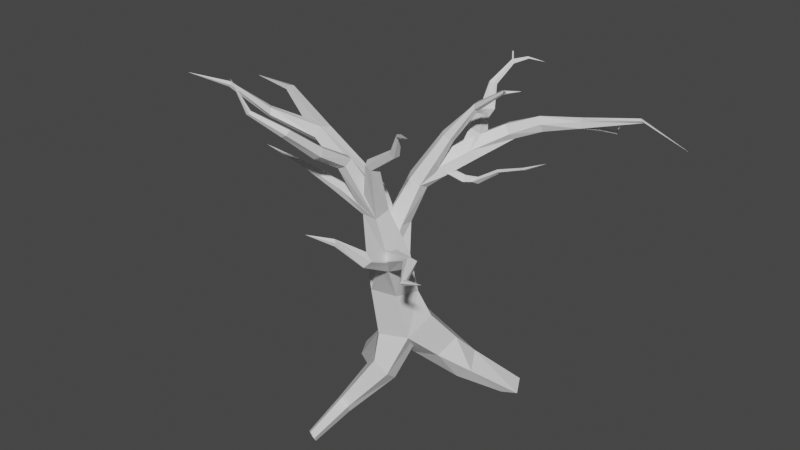 # Source: MainTree.blend  (saved by Blender 2.82.7; exported with 4.5.12 LTS)
import bpy
from mathutils import Matrix  # noqa: F401  (used for matrix-valued properties, if any)

bpy.ops.wm.read_factory_settings(use_empty=True)
scene = bpy.context.scene
scene.name = 'Scene'

# ---- collections
col_collection = bpy.data.collections.new('Collection'); scene.collection.children.link(col_collection)

# ---- materials (node trees are filled in below, after node groups)
mat_material = bpy.data.materials.new('Material')
mat_material.alpha_threshold = 0.0
mat_material.use_transparent_shadow = False
mat_material.line_color = (0.0, 0.0, 0.0, 1.0)

# ---- material node trees
mat_material.use_nodes = True; mat_material.node_tree.nodes.clear()
_N = mat_material.node_tree.nodes; _L = mat_material.node_tree.links
n0 = _N.new('ShaderNodeOutputMaterial'); n0.name = 'Material Output'; n0.location = (300, 300)
n1 = _N.new('ShaderNodeBsdfPrincipled'); n1.name = 'Principled BSDF'; n1.location = (10, 300)
n1.distribution = 'GGX'
n1.subsurface_method = 'BURLEY'
n1.inputs[2].default_value = 0.4
n1.inputs[3].default_value = 1.45
n1.inputs[27].default_value = (0.0, 0.0, 0.0, 1.0)
n1.inputs[28].default_value = 1.0
_L.new(n1.outputs[0], n0.inputs[0])
n0.is_active_output = True

# ---- world
world_world = bpy.data.worlds.new('World'); scene.world = world_world
world_world.use_nodes = True; world_world.node_tree.nodes.clear()
_N = world_world.node_tree.nodes; _L = world_world.node_tree.links
n0 = _N.new('ShaderNodeOutputWorld'); n0.name = 'World Output'; n0.location = (300, 300)
n1 = _N.new('ShaderNodeBackground'); n1.name = 'Background'; n1.location = (10, 300)
n1.inputs[0].default_value = (0.05088, 0.05088, 0.05088, 1.0)
_L.new(n1.outputs[0], n0.inputs[0])
n0.is_active_output = True
world_world.color = (0.05088, 0.05088, 0.05088)
world_world.use_sun_shadow = False
world_world.sun_shadow_jitter_overblur = 0.0

# ---- meshes
me_cube = bpy.data.meshes.new('Cube')
me_cube.from_pydata([(12.02, 93.94, 119.4), (-5.208, 93.09, 121.1), (-1.436, 86.9, 123.7), (-1.142, 87.05, 123.7), (54.42, 74.61, 102.4), (53.08, 74.64, 101.7), (-1.329, 87.09, 123.1), (-1.693, 86.95, 123.1), (-1.758, 86.83, 123.5), (5.637, 89.48, 121.3), (5.926, 89.54, 120.9), (5.206, 90.31, 120.9), (28.16, 20.9, -7.496), (22.83, 30.74, -3.081), (16.72, 30.45, -6.162), (14.07, 23.58, -11.75), (20.81, 19.73, -12.62), (17.82, 9.105, 2.929), (19.2, 20.74, 7.654), (7.765, 26.06, 8.331), (-0.9311, 13.36, 3.253), (5.527, 7.238, 0.6858), (1.385, 2.728, 66.53), (1.01, 9.771, 65.73), (-4.447, 9.902, 66.69), (-9.51, 5.03, 65.68), (-6.413, -1.356, 65.55), (3.302, 12.76, 82.65), (3.407, 17.73, 80.26), (-2.602, 20.11, 81.89), (-5.572, 17.13, 85.47), (-1.637, 12.12, 85.04), (5.928, 22.43, 88.66), (8.233, 23.83, 84.83), (2.12, 30.27, 86.7), (0.1375, 28.59, 91.56), (2.491, 23.74, 92.78), (14.6, 32.99, 95.29), (17.25, 34.85, 91.91), (10.35, 40.58, 93.29), (7.913, 38.38, 97.73), (10.54, 33.69, 98.97), (25.57, 46.48, 101.8), (26.28, 50.32, 98.91), (23.8, 54.06, 100.8), (21.56, 52.53, 104.8), (22.65, 47.84, 105.4), (43.74, 36.62, -21.3), (39.09, 45.48, -19.65), (33.55, 43.84, -19.49), (31.18, 36.43, -20.09), (36.81, 33.48, -21.81), (10.58, 28.43, 86.81), (9.824, 24.65, 85.84), (8.035, 27.6, 83.87), (15.18, 29.7, 85.3), (16.14, 26.28, 83.51), (14.79, 29.35, 81.36), (21.45, 30.27, 86.01), (20.16, 27.75, 84.14), (21.47, 30.49, 82.62), (28.67, 34.45, 90.16), (29.51, 32.83, 89.53), (29.97, 34.53, 88.73), (8.083, 26.71, 87.52), (5.616, 22.79, 86.9), (4.573, 25.17, 85.43), (41.64, 34.44, 94.67), (42.24, 33.29, 94.23), (42.57, 34.5, 93.66), (4.95, 90.25, 121.5), (5.216, 89.74, 121.7), (49.56, 39.78, 96.9), (56.68, 87.85, 100.6), (0.7607, 83.26, 121.1), (58.77, 82.16, 100.2), (57.62, 82.28, 99.82), (58.07, 82.28, 100.4), (58.03, 82.16, 99.21), (58.74, 82.09, 99.42), (53.0, 75.93, 103.7), (52.21, 75.45, 102.6), (54.36, 75.41, 103.6), (31.06, 66.18, 100.4), (32.76, 62.23, 100.0), (32.41, 60.26, 103.8), (15.24, 39.01, 102.0), (18.59, 40.56, 99.16), (10.67, 42.32, 95.1), (7.05, 40.98, 99.04), (9.871, 38.93, 103.3), (7.269, 51.29, 105.4), (10.07, 52.53, 103.6), (5.383, 50.86, 98.92), (2.088, 49.94, 101.3), (3.253, 50.21, 105.3), (2.856, 62.02, 103.5), (5.217, 64.43, 103.2), (0.5525, 65.78, 98.81), (-2.262, 63.1, 99.74), (-0.8386, 60.78, 102.7), (-1.56, 72.49, 111.9), (-0.5922, 73.76, 111.3), (-3.698, 74.73, 111.0), (-4.686, 73.27, 111.9), (-3.365, 71.88, 112.5), (29.66, 66.66, 104.4), (30.5, 63.0, 106.6), (46.89, 71.56, 102.2), (47.76, 68.75, 103.3), (47.81, 68.96, 106.5), (46.39, 73.5, 104.6), (46.96, 71.89, 107.3), (72.9, 78.34, 110.1), (73.67, 77.0, 110.0), (73.04, 76.03, 111.0), (71.79, 78.19, 111.2), (71.88, 76.76, 111.7), (0.246, 84.25, 120.5), (0.7422, 84.37, 119.4), (2.133, 82.86, 119.4), (93.25, 82.2, 100.2), (1.575, 82.76, 120.3), (10.84, 23.41, 102.5), (10.72, 26.63, 101.2), (6.91, 27.86, 102.5), (5.198, 25.75, 104.6), (7.805, 22.75, 104.1), (18.8, 29.37, 119.2), (19.25, 31.88, 120.0), (19.68, 32.64, 117.9), (20.02, 30.68, 115.9), (19.42, 28.76, 117.0), (34.39, 27.54, 128.2), (34.59, 28.2, 127.8), (34.48, 28.87, 128.5), (34.33, 28.61, 129.3), (34.18, 27.75, 129.0), (27.48, 35.9, 123.8), (27.71, 36.66, 123.3), (27.58, 37.44, 124.1), (27.41, 37.14, 125.0), (27.23, 36.14, 124.7), (34.07, 41.81, 124.9), (38.43, 24.09, 130.5), (-2.217, -9.981, 73.39), (-0.2201, -3.954, 76.42), (-6.005, -0.6261, 78.67), (-11.56, -6.084, 76.79), (-9.235, -10.38, 73.75), (-11.4, -18.43, 98.16), (-11.33, -14.83, 100.7), (-15.26, -12.81, 100.4), (-17.66, -16.08, 97.4), (-15.38, -18.63, 96.21), (-16.98, -46.21, 119.4), (-16.93, -43.94, 121.0), (-19.41, -42.66, 120.8), (-20.93, -44.73, 118.9), (-19.49, -46.34, 118.1), (-34.66, -57.26, 142.0), (-2.872, -8.198, 14.63), (-34.57, -19.24, 92.84), (-35.26, -18.23, 93.94), (-36.39, -17.33, 93.16), (-36.3, -18.1, 91.46), (-35.28, -18.97, 91.38), (1.995, -17.5, 99.79), (3.606, -14.35, 100.8), (1.147, -12.41, 102.8), (-2.043, -15.14, 102.9), (-1.46, -17.5, 101.1), (21.22, -23.18, 120.9), (21.84, -21.96, 121.3), (20.89, -21.2, 122.1), (19.65, -22.26, 122.1), (19.88, -23.18, 121.4), (34.8, -34.04, 128.0), (-10.13, 1.402, 18.69), (-0.1183, 14.97, 24.04), (-58.38, -18.01, 95.44), (5.295, 3.79, 53.96), (-12.24, -31.89, 106.7), (-12.91, -29.84, 109.9), (-18.08, -31.64, 106.8), (-15.63, -32.61, 105.1), (-16.71, -29.3, 110.2), (-29.47, -52.51, 128.5), (-30.7, -51.88, 128.4), (-30.74, -53.71, 127.1), (-29.49, -53.65, 127.7), (-31.46, -52.91, 127.5), (-18.18, -14.75, 84.38), (-21.99, -15.07, 83.19), (-23.99, -12.2, 83.49), (-21.57, -8.68, 84.64), (-17.92, -10.8, 85.28), (14.06, -20.24, 111.5), (16.24, -20.02, 110.2), (15.69, -16.52, 112.3), (13.73, -18.62, 112.8), (17.25, -17.72, 110.7), (1.816, 6.506, -1.881), (3.446, 19.28, 0.9764), (-8.073, 23.98, 5.365), (-16.2, 11.36, 5.342), (-10.71, 3.309, 0.7405), (-25.99, 9.617, -20.75), (-26.56, 16.2, -21.32), (-28.97, 18.54, -15.6), (-38.99, 23.7, -20.23), (-37.48, 18.16, -24.27), (-14.37, 3.199, 79.04), (-15.01, 11.09, 78.2), (-19.17, 12.53, 71.56), (-21.22, 4.049, 69.13), (-18.13, -0.2379, 72.92), (-49.47, 6.683, 98.45), (-47.8, 11.82, 97.35), (-48.27, 12.64, 91.92), (-50.85, 7.185, 90.21), (-50.96, 4.324, 93.69), (-84.7, 22.54, 105.5), (-83.67, 24.72, 105.0), (-84.12, 25.24, 102.6), (-85.72, 23.05, 102.0), (-85.78, 21.71, 103.5), (3.271, -7.799, 52.79), (-118.4, 34.18, 99.96), (-5.065, 9.373, 53.03), (12.25, -5.9, 17.39), (-68.72, -4.807, 106.1), (-70.83, -2.406, 105.8), (-71.58, -2.096, 102.7), (-69.68, -4.893, 101.3), (-68.16, -5.98, 103.1), (-77.46, -19.85, 120.7), (-79.0, -19.5, 120.5), (-79.38, -19.86, 119.0), (-77.81, -20.58, 118.4), (-76.89, -20.43, 119.3), (-87.64, -34.55, 126.6), (-13.37, -1.135, 52.15), (13.96, 8.416, 23.21), (7.294, -7.759, 37.82), (-11.18, -1.176, 36.8), (-2.471, 10.38, 34.12), (9.135, 4.872, 35.66), (-0.8961, -13.75, 3.853), (-5.264, -8.429, 2.823), (-2.322, -2.987, -4.643), (6.12, -13.25, -0.9567), (5.239, -6.594, -6.208), (-15.27, -20.76, -19.5), (-18.35, -18.62, -21.15), (-17.14, -17.18, -26.54), (-11.2, -20.9, -22.43), (-12.36, -18.69, -26.79), (-13.76, -43.32, -25.05), (-15.76, -41.93, -26.12), (-14.97, -41.0, -29.61), (-11.13, -43.41, -26.95), (-11.88, -41.98, -29.77), (-8.351, -9.341, 51.25), (-5.452, -10.03, 37.68), (2.118, -41.16, 75.52), (2.764, -41.17, 78.22), (4.318, -42.13, 77.23), (3.684, -42.1, 75.52), (1.783, -40.62, 77.24), (7.144, -31.46, 69.43), (10.74, -32.91, 64.25), (12.92, -30.59, 66.67), (10.05, -30.17, 70.17), (7.163, -33.44, 65.95), (9.541, -15.9, 54.59), (5.006, -15.7, 62.97), (9.312, -10.01, 62.85), (12.15, -10.88, 57.32), (5.123, -18.14, 58.46), (26.24, -24.28, 65.82), (26.79, -23.86, 71.19), (29.95, -21.9, 69.55), (29.34, -22.52, 66.09), (24.95, -24.76, 69.11), (34.86, -37.02, 66.56), (34.67, -37.53, 69.21), (35.61, -35.74, 69.03), (35.72, -35.62, 67.26), (34.24, -38.01, 67.91), (45.2, -38.14, 71.24), (-9.096, -45.88, 78.1)], [], [(102, 101, 122, 120), (120, 122, 9, 10), (101, 105, 74, 122), (122, 74, 71, 9), (105, 104, 118, 74), (5, 4, 79, 78), (76, 78, 73), (82, 80, 77, 75), (81, 5, 78, 76), (78, 79, 73), (109, 110, 82, 4), (108, 109, 4, 5), (110, 112, 80, 82), (111, 108, 5, 81), (118, 119, 11, 70), (74, 118, 70, 71), (103, 102, 120, 119), (119, 120, 10, 11), (104, 103, 119, 118), (16, 12, 17, 21), (14, 15, 20, 19), (12, 13, 18, 17), (15, 16, 21, 20), (13, 14, 19, 18), (20, 21, 161, 178), (18, 19, 179, 243), (21, 17, 230, 161), (19, 20, 178, 179), (17, 18, 243, 230), (263, 227, 22, 26), (229, 242, 25, 24), (227, 181, 23, 22), (242, 263, 26, 25), (181, 229, 24, 23), (25, 26, 31, 30), (23, 24, 29, 28), (26, 22, 27, 31), (24, 25, 30, 29), (22, 23, 28, 27), (31, 27, 32, 36), (29, 30, 35, 34), (27, 28, 33, 32), (30, 31, 36, 35), (28, 29, 34, 33), (35, 36, 41, 40), (33, 34, 39, 38), (36, 32, 37, 41), (34, 35, 40, 39), (32, 33, 38, 37), (41, 37, 42, 46), (39, 40, 45, 44), (37, 38, 43, 42), (40, 41, 46, 45), (38, 39, 44, 43), (12, 16, 51, 47), (15, 14, 49, 50), (13, 12, 47, 48), (16, 15, 50, 51), (14, 13, 48, 49), (52, 54, 57, 55), (54, 53, 56, 57), (53, 52, 55, 56), (55, 57, 60, 58), (57, 56, 59, 60), (56, 55, 58, 59), (58, 60, 63, 61), (60, 59, 62, 63), (59, 58, 61, 62), (54, 52, 64, 66), (53, 54, 66, 65), (52, 53, 65, 64), (61, 63, 69, 67), (63, 62, 68, 69), (62, 61, 67, 68), (67, 69, 72), (69, 68, 72), (68, 67, 72), (4, 82, 75, 79), (75, 77, 73), (77, 76, 73), (80, 81, 76, 77), (79, 75, 73), (112, 111, 81, 80), (37, 41, 90, 86), (40, 39, 88, 89), (38, 37, 86, 87), (41, 40, 89, 90), (39, 38, 87, 88), (86, 90, 95, 91), (89, 88, 93, 94), (87, 86, 91, 92), (90, 89, 94, 95), (88, 87, 92, 93), (95, 94, 99, 100), (93, 92, 97, 98), (91, 95, 100, 96), (94, 93, 98, 99), (92, 91, 96, 97), (96, 100, 105, 101), (99, 98, 103, 104), (97, 96, 101, 102), (100, 99, 104, 105), (98, 97, 102, 103), (42, 43, 84, 85), (45, 46, 107, 106), (43, 44, 83, 84), (46, 42, 85, 107), (44, 45, 106, 83), (85, 84, 109, 110), (106, 107, 112, 111), (84, 83, 108, 109), (107, 85, 110, 112), (83, 106, 111, 108), (111, 112, 117, 116), (110, 109, 114, 115), (112, 110, 115, 117), (109, 108, 113, 114), (108, 111, 116, 113), (117, 115, 121), (114, 113, 121), (113, 116, 121), (116, 117, 121), (115, 114, 121), (118, 74, 8, 7), (122, 120, 3, 2), (119, 118, 7, 6), (74, 122, 2, 8), (120, 119, 6, 3), (2, 3, 1), (6, 7, 1), (7, 8, 1), (3, 6, 1), (8, 2, 1), (11, 10, 0), (9, 71, 0), (71, 70, 0), (10, 9, 0), (70, 11, 0), (27, 31, 127, 123), (30, 29, 125, 126), (28, 27, 123, 124), (31, 30, 126, 127), (29, 28, 124, 125), (127, 126, 129, 128), (123, 127, 128, 132), (126, 125, 130, 129), (125, 124, 131, 130), (124, 123, 132, 131), (129, 130, 135, 136), (132, 128, 137, 133), (128, 129, 136, 137), (131, 132, 133, 134), (130, 131, 134, 135), (130, 129, 141, 140), (132, 131, 139, 138), (129, 128, 142, 141), (131, 130, 140, 139), (128, 132, 138, 142), (139, 140, 143), (141, 142, 143), (140, 141, 143), (138, 139, 143), (142, 138, 143), (135, 134, 144), (136, 135, 144), (137, 136, 144), (134, 133, 144), (133, 137, 144), (263, 242, 148, 149), (229, 181, 146, 147), (227, 263, 149, 145), (242, 229, 147, 148), (181, 227, 145, 146), (145, 149, 154, 150), (148, 147, 152, 153), (146, 145, 150, 151), (149, 148, 153, 154), (147, 146, 151, 152), (183, 182, 155, 156), (185, 184, 158, 159), (186, 183, 156, 157), (182, 185, 159, 155), (184, 186, 157, 158), (188, 187, 160), (190, 189, 160), (191, 188, 160), (187, 190, 160), (189, 191, 160), (193, 192, 162, 166), (195, 194, 165, 164), (192, 196, 163, 162), (194, 193, 166, 165), (196, 195, 164, 163), (145, 149, 171, 167), (148, 147, 169, 170), (146, 145, 167, 168), (149, 148, 170, 171), (147, 146, 168, 169), (198, 197, 176, 172), (200, 199, 174, 175), (201, 198, 172, 173), (197, 200, 175, 176), (199, 201, 173, 174), (176, 175, 177), (174, 173, 177), (172, 176, 177), (175, 174, 177), (173, 172, 177), (165, 166, 180), (163, 164, 180), (166, 162, 180), (164, 165, 180), (162, 163, 180), (153, 152, 186, 184), (150, 154, 185, 182), (152, 151, 183, 186), (154, 153, 184, 185), (151, 150, 182, 183), (159, 158, 191, 189), (156, 155, 190, 187), (158, 157, 188, 191), (155, 159, 189, 190), (157, 156, 187, 188), (146, 147, 195, 196), (148, 149, 193, 194), (145, 146, 196, 192), (147, 148, 194, 195), (149, 145, 192, 193), (169, 168, 201, 199), (171, 170, 200, 197), (168, 167, 198, 201), (170, 169, 199, 200), (167, 171, 197, 198), (178, 161, 206, 205), (243, 179, 204, 203), (161, 230, 202, 206), (179, 178, 205, 204), (230, 243, 203, 202), (203, 204, 209, 208), (206, 202, 207, 211), (204, 205, 210, 209), (202, 203, 208, 207), (205, 206, 211, 210), (263, 242, 215, 216), (229, 181, 213, 214), (216, 215, 220, 221), (227, 263, 216, 212), (242, 229, 214, 215), (181, 227, 212, 213), (214, 213, 218, 219), (212, 216, 221, 217), (215, 214, 219, 220), (213, 212, 217, 218), (217, 221, 226, 222), (220, 219, 224, 225), (218, 217, 222, 223), (221, 220, 225, 226), (219, 218, 223, 224), (226, 225, 228), (223, 222, 228), (222, 226, 228), (225, 224, 228), (224, 223, 228), (221, 217, 231, 235), (219, 220, 234, 233), (217, 218, 232, 231), (220, 221, 235, 234), (218, 219, 233, 232), (234, 235, 240, 239), (231, 232, 237, 236), (235, 231, 236, 240), (233, 234, 239, 238), (232, 233, 238, 237), (240, 236, 241), (238, 239, 241), (237, 238, 241), (239, 240, 241), (236, 237, 241), (246, 247, 181, 229), (264, 245, 242, 263), (245, 246, 229, 242), (244, 247, 181, 227), (230, 243, 247, 244), (178, 179, 246, 245), (161, 230, 244, 264), (161, 178, 245, 264), (179, 243, 247, 246), (230, 161, 248, 251), (243, 179, 250, 252), (178, 161, 248, 249), (243, 230, 251, 252), (179, 178, 249, 250), (249, 248, 253, 254), (250, 249, 254, 255), (252, 251, 256, 257), (252, 250, 255, 257), (251, 248, 253, 256), (257, 255, 260, 262), (256, 253, 258, 261), (254, 253, 258, 259), (255, 254, 259, 260), (257, 256, 261, 262), (266, 269, 291), (273, 270, 269, 266), (272, 273, 266, 267), (268, 267, 291), (271, 272, 267, 268), (271, 274, 265, 268), (268, 265, 291), (269, 265, 291), (267, 266, 291), (278, 277, 272, 271), (277, 276, 273, 272), (270, 274, 265, 269), (279, 275, 274, 270), (264, 244, 227, 263), (278, 275, 274, 271), (276, 279, 270, 273), (246, 247, 278, 277), (244, 247, 278, 275), (244, 264, 279, 275), (245, 246, 277, 276), (264, 245, 276, 279), (279, 276, 281, 284), (277, 278, 283, 282), (275, 278, 283, 280), (275, 279, 284, 280), (276, 277, 282, 281), (280, 283, 288, 285), (280, 284, 289, 285), (281, 282, 287, 286), (284, 281, 286, 289), (282, 283, 288, 287), (286, 287, 290), (289, 286, 290), (287, 288, 290), (285, 288, 290), (285, 289, 290)])
_uv = me_cube.uv_layers.new(name='UVMap')
_uv.uv.foreach_set('vector', [0.0, 0.0, 0.0, 0.0, 0.0, 0.0, 0.0, 0.0, 0.0, 0.0, 0.0, 0.0, 0.0, 0.0, 0.0, 0.0, 0.0, 0.0, 0.0, 0.0, 0.0, 0.0, 0.0, 0.0, 0.0, 0.0, 0.0, 0.0, 0.0, 0.0, 0.0, 0.0, 0.0, 0.0, 0.0, 0.0, 0.0, 0.0, 0.0, 0.0, 0.0, 0.0, 0.0, 0.0, 0.0, 0.0, 0.0, 0.0, 0.0, 0.0, 0.0, 0.0, 0.0, 0.0, 0.0, 0.0, 0.0, 0.0, 0.0, 0.0, 0.0, 0.0, 0.0, 0.0, 0.0, 0.0, 0.0, 0.0, 0.0, 0.0, 0.0, 0.0, 0.0, 0.0, 0.0, 0.0, 0.0, 0.0, 0.0, 0.0, 0.0, 0.0, 0.0, 0.0, 0.0, 0.0, 0.0, 0.0, 0.0, 0.0, 0.0, 0.0, 0.0, 0.0, 0.0, 0.0, 0.0, 0.0, 0.0, 0.0, 0.0, 0.0, 0.0, 0.0, 0.0, 0.0, 0.0, 0.0, 0.0, 0.0, 0.0, 0.0, 0.0, 0.0, 0.0, 0.0, 0.0, 0.0, 0.0, 0.0, 0.0, 0.0, 0.0, 0.0, 0.0, 0.0, 0.0, 0.0, 0.0, 0.0, 0.0, 0.0, 0.0, 0.0, 0.0, 0.0, 0.0, 0.0, 0.0, 0.0, 0.0, 0.0, 0.0, 0.0, 0.0, 0.0, 0.0, 0.0, 0.0, 0.0, 0.0, 0.0, 0.0, 0.0, 0.0, 0.0, 0.0, 0.0, 0.0, 0.0, 0.0, 0.0, 0.0, 0.0, 0.0, 0.0, 0.0, 0.0, 0.0, 0.0, 0.0, 0.0, 0.0, 0.0, 0.0, 0.0, 0.0, 0.0, 0.0, 0.0, 0.0, 0.0, 0.0, 0.0, 0.0, 0.0, 0.0, 0.0, 0.0, 0.0, 0.0, 0.0, 0.0, 0.0, 0.0, 0.0, 0.0, 0.0, 0.0, 0.0, 0.0, 0.0, 0.0, 0.0, 0.0, 0.0, 0.0, 0.0, 0.0, 0.0, 0.0, 0.0, 0.0, 0.0, 0.0, 0.0, 0.0, 0.0, 0.0, 0.0, 0.0, 0.0, 0.0, 0.0, 0.0, 0.0, 0.0, 0.0, 0.0, 0.0, 0.0, 0.0, 0.0, 0.0, 0.0, 0.0, 0.0, 0.0, 0.0, 0.0, 0.0, 0.0, 0.0, 0.0, 0.0, 0.0, 0.0, 0.0, 0.0, 0.0, 0.0, 0.0, 0.0, 0.0, 0.0, 0.0, 0.0, 0.0, 0.0, 0.0, 0.0, 0.0, 0.0, 0.0, 0.0, 0.0, 0.0, 0.0, 0.0, 0.0, 0.0, 0.0, 0.0, 0.0, 0.0, 0.0, 0.0, 0.0, 0.0, 0.0, 0.0, 0.0, 0.0, 0.0, 0.0, 0.0, 0.0, 0.0, 0.0, 0.0, 0.0, 0.0, 0.0, 0.0, 0.0, 0.0, 0.0, 0.0, 0.0, 0.0, 0.0, 0.0, 0.0, 0.0, 0.0, 0.0, 0.0, 0.0, 0.0, 0.0, 0.0, 0.0, 0.0, 0.0, 0.0, 0.0, 0.0, 0.0, 0.0, 0.0, 0.0, 0.0, 0.0, 0.0, 0.0, 0.0, 0.0, 0.0, 0.0, 0.0, 0.0, 0.0, 0.0, 0.0, 0.0, 0.0, 0.0, 0.0, 0.0, 0.0, 0.0, 0.0, 0.0, 0.0, 0.0, 0.0, 0.0, 0.0, 0.0, 0.0, 0.0, 0.0, 0.0, 0.0, 0.0, 0.0, 0.0, 0.0, 0.0, 0.0, 0.0, 0.0, 0.0, 0.0, 0.0, 0.0, 0.0, 0.0, 0.0, 0.0, 0.0, 0.0, 0.0, 0.0, 0.0, 0.0, 0.0, 0.0, 0.0, 0.0, 0.0, 0.0, 0.0, 0.0, 0.0, 0.0, 0.0, 0.0, 0.0, 0.0, 0.0, 0.0, 0.0, 0.0, 0.0, 0.0, 0.0, 0.0, 0.0, 0.0, 0.0, 0.0, 0.0, 0.0, 0.0, 0.0, 0.0, 0.0, 0.0, 0.0, 0.0, 0.0, 0.0, 0.0, 0.0, 0.0, 0.0, 0.0, 0.0, 0.0, 0.0, 0.0, 0.0, 0.0, 0.0, 0.0, 0.0, 0.0, 0.0, 0.0, 0.0, 0.0, 0.0, 0.0, 0.0, 0.0, 0.0, 0.0, 0.0, 0.0, 0.0, 0.0, 0.0, 0.0, 0.0, 0.0, 0.0, 0.0, 0.0, 0.0, 0.0, 0.0, 0.0, 0.0, 0.0, 0.0, 0.0, 0.0, 0.0, 0.0, 0.0, 0.0, 0.0, 0.0, 0.0, 0.0, 0.0, 0.0, 0.0, 0.0, 0.0, 0.0, 0.0, 0.0, 0.0, 0.0, 0.0, 0.0, 0.0, 0.0, 0.0, 0.0, 0.0, 0.0, 0.0, 0.0, 0.0, 0.0, 0.0, 0.0, 0.0, 0.0, 0.0, 0.0, 0.0, 0.0, 0.0, 0.0, 0.0, 0.0, 0.0, 0.0, 0.0, 0.0, 0.0, 0.0, 0.0, 0.0, 0.0, 0.0, 0.0, 0.0, 0.0, 0.0, 0.0, 0.0, 0.0, 0.0, 0.0, 0.0, 0.0, 0.0, 0.0, 0.0, 0.0, 0.0, 0.0, 0.0, 0.0, 0.0, 0.0, 0.0, 0.0, 0.0, 0.0, 0.0, 0.0, 0.0, 0.0, 0.0, 0.0, 0.0, 0.0, 0.0, 0.0, 0.0, 0.0, 0.0, 0.0, 0.0, 0.0, 0.0, 0.0, 0.0, 0.0, 0.0, 0.0, 0.0, 0.0, 0.0, 0.0, 0.0, 0.0, 0.0, 0.0, 0.0, 0.0, 0.0, 0.0, 0.0, 0.0, 0.0, 0.0, 0.0, 0.0, 0.0, 0.0, 0.0, 0.0, 0.0, 0.0, 0.0, 0.0, 0.0, 0.0, 0.0, 0.0, 0.0, 0.0, 0.0, 0.0, 0.0, 0.0, 0.0, 0.0, 0.0, 0.0, 0.0, 0.0, 0.0, 0.0, 0.0, 0.0, 0.0, 0.0, 0.0, 0.0, 0.0, 0.0, 0.0, 0.0, 0.0, 0.0, 0.0, 0.0, 0.0, 0.0, 0.0, 0.0, 0.0, 0.0, 0.0, 0.0, 0.0, 0.0, 0.0, 0.0, 0.0, 0.0, 0.0, 0.0, 0.0, 0.0, 0.0, 0.0, 0.0, 0.0, 0.0, 0.0, 0.0, 0.0, 0.0, 0.0, 0.0, 0.0, 0.0, 0.0, 0.0, 0.0, 0.0, 0.0, 0.0, 0.0, 0.0, 0.0, 0.0, 0.0, 0.0, 0.0, 0.0, 0.0, 0.0, 0.0, 0.0, 0.0, 0.0, 0.0, 0.0, 0.0, 0.0, 0.0, 0.0, 0.0, 0.0, 0.0, 0.0, 0.0, 0.0, 0.0, 0.0, 0.0, 0.0, 0.0, 0.0, 0.0, 0.0, 0.0, 0.0, 0.0, 0.0, 0.0, 0.0, 0.0, 0.0, 0.0, 0.0, 0.0, 0.0, 0.0, 0.0, 0.0, 0.0, 0.0, 0.0, 0.0, 0.0, 0.0, 0.0, 0.0, 0.0, 0.0, 0.0, 0.0, 0.0, 0.0, 0.0, 0.0, 0.0, 0.0, 0.0, 0.0, 0.0, 0.0, 0.0, 0.0, 0.0, 0.0, 0.0, 0.0, 0.0, 0.0, 0.0, 0.0, 0.0, 0.0, 0.0, 0.0, 0.0, 0.0, 0.0, 0.0, 0.0, 0.0, 0.0, 0.0, 0.0, 0.0, 0.0, 0.0, 0.0, 0.0, 0.0, 0.0, 0.0, 0.0, 0.0, 0.0, 0.0, 0.0, 0.0, 0.0, 0.0, 0.0, 0.0, 0.0, 0.0, 0.0, 0.0, 0.0, 0.0, 0.0, 0.0, 0.0, 0.0, 0.0, 0.0, 0.0, 0.0, 0.0, 0.0, 0.0, 0.0, 0.0, 0.0, 0.0, 0.0, 0.0, 0.0, 0.0, 0.0, 0.0, 0.0, 0.0, 0.0, 0.0, 0.0, 0.0, 0.0, 0.0, 0.0, 0.0, 0.0, 0.0, 0.0, 0.0, 0.0, 0.0, 0.0, 0.0, 0.0, 0.0, 0.0, 0.0, 0.0, 0.0, 0.0, 0.0, 0.0, 0.0, 0.0, 0.0, 0.0, 0.0, 0.0, 0.0, 0.0, 0.0, 0.0, 0.0, 0.0, 0.0, 0.0, 0.0, 0.0, 0.0, 0.0, 0.0, 0.0, 0.0, 0.0, 0.0, 0.0, 0.0, 0.0, 0.0, 0.0, 0.0, 0.0, 0.0, 0.0, 0.0, 0.0, 0.0, 0.0, 0.0, 0.0, 0.0, 0.0, 0.0, 0.0, 0.0, 0.0, 0.0, 0.0, 0.0, 0.0, 0.0, 0.0, 0.0, 0.0, 0.0, 0.0, 0.0, 0.0, 0.0, 0.0, 0.0, 0.0, 0.0, 0.0, 0.0, 0.0, 0.0, 0.0, 0.0, 0.0, 0.0, 0.0, 0.0, 0.0, 0.0, 0.0, 0.0, 0.0, 0.0, 0.0, 0.0, 0.0, 0.0, 0.0, 0.0, 0.0, 0.0, 0.0, 0.0, 0.0, 0.0, 0.0, 0.0, 0.0, 0.0, 0.0, 0.0, 0.0, 0.0, 0.0, 0.0, 0.0, 0.0, 0.0, 0.0, 0.0, 0.0, 0.0, 0.0, 0.0, 0.0, 0.0, 0.0, 0.0, 0.0, 0.0, 0.0, 0.0, 0.0, 0.0, 0.0, 0.0, 0.0, 0.0, 0.0, 0.0, 0.0, 0.0, 0.0, 0.0, 0.0, 0.0, 0.0, 0.0, 0.0, 0.0, 0.0, 0.0, 0.0, 0.0, 0.0, 0.0, 0.0, 0.0, 0.0, 0.0, 0.0, 0.0, 0.0, 0.0, 0.0, 0.0, 0.0, 0.0, 0.0, 0.0, 0.0, 0.0, 0.0, 0.0, 0.0, 0.0, 0.0, 0.0, 0.0, 0.0, 0.0, 0.0, 0.0, 0.0, 0.0, 0.0, 0.0, 0.0, 0.0, 0.0, 0.0, 0.0, 0.0, 0.0, 0.0, 0.0, 0.0, 0.0, 0.0, 0.0, 0.0, 0.0, 0.0, 0.0, 0.0, 0.0, 0.0, 0.0, 0.0, 0.0, 0.0, 0.0, 0.0, 0.0, 0.0, 0.0, 0.0, 0.0, 0.0, 0.0, 0.0, 0.0, 0.0, 0.0, 0.0, 0.0, 0.0, 0.0, 0.0, 0.0, 0.0, 0.0, 0.0, 0.0, 0.0, 0.0, 0.0, 0.0, 0.0, 0.0, 0.0, 0.0, 0.0, 0.0, 0.0, 0.0, 0.0, 0.0, 0.0, 0.0, 0.0, 0.0, 0.0, 0.0, 0.0, 0.0, 0.0, 0.0, 0.0, 0.0, 0.0, 0.0, 0.0, 0.0, 0.0, 0.0, 0.0, 0.0, 0.0, 0.0, 0.0, 0.0, 0.0, 0.0, 0.0, 0.0, 0.0, 0.0, 0.0, 0.0, 0.0, 0.0, 0.0, 0.0, 0.0, 0.0, 0.0, 0.0, 0.0, 0.0, 0.0, 0.0, 0.0, 0.0, 0.0, 0.0, 0.0, 0.0, 0.0, 0.0, 0.0, 0.0, 0.0, 0.0, 0.0, 0.0, 0.0, 0.0, 0.0, 0.0, 0.0, 0.0, 0.0, 0.0, 0.0, 0.0, 0.0, 0.0, 0.0, 0.0, 0.0, 0.0, 0.0, 0.0, 0.0, 0.0, 0.0, 0.0, 0.0, 0.0, 0.0, 0.0, 0.0, 0.0, 0.0, 0.0, 0.0, 0.0, 0.0, 0.0, 0.0, 0.0, 0.0, 0.0, 0.0, 0.0, 0.0, 0.0, 0.0, 0.0, 0.0, 0.0, 0.0, 0.0, 0.0, 0.0, 0.0, 0.0, 0.0, 0.0, 0.0, 0.0, 0.0, 0.0, 0.0, 0.0, 0.0, 0.0, 0.0, 0.0, 0.0, 0.0, 0.0, 0.0, 0.0, 0.0, 0.0, 0.0, 0.0, 0.0, 0.0, 0.0, 0.0, 0.0, 0.0, 0.0, 0.0, 0.0, 0.0, 0.0, 0.0, 0.0, 0.0, 0.0, 0.0, 0.0, 0.0, 0.0, 0.0, 0.0, 0.0, 0.0, 0.0, 0.0, 0.0, 0.0, 0.0, 0.0, 0.0, 0.0, 0.0, 0.0, 0.0, 0.0, 0.0, 0.0, 0.0, 0.0, 0.0, 0.0, 0.0, 0.0, 0.0, 0.0, 0.0, 0.0, 0.0, 0.0, 0.0, 0.0, 0.0, 0.0, 0.0, 0.0, 0.0, 0.0, 0.0, 0.0, 0.0, 0.0, 0.0, 0.0, 0.0, 0.0, 0.0, 0.0, 0.0, 0.0, 0.0, 0.0, 0.0, 0.0, 0.0, 0.0, 0.0, 0.0, 0.0, 0.0, 0.0, 0.0, 0.0, 0.0, 0.0, 0.0, 0.0, 0.0, 0.0, 0.0, 0.0, 0.0, 0.0, 0.0, 0.0, 0.0, 0.0, 0.0, 0.0, 0.0, 0.0, 0.0, 0.0, 0.0, 0.0, 0.0, 0.0, 0.0, 0.0, 0.0, 0.0, 0.0, 0.0, 0.0, 0.0, 0.0, 0.0, 0.0, 0.0, 0.0, 0.0, 0.0, 0.0, 0.0, 0.0, 0.0, 0.0, 0.0, 0.0, 0.0, 0.0, 0.0, 0.0, 0.0, 0.0, 0.0, 0.0, 0.0, 0.0, 0.0, 0.0, 0.0, 0.0, 0.0, 0.0, 0.0, 0.0, 0.0, 0.0, 0.0, 0.0, 0.0, 0.0, 0.0, 0.0, 0.0, 0.0, 0.0, 0.0, 0.0, 0.0, 0.0, 0.0, 0.0, 0.0, 0.0, 0.0, 0.0, 0.0, 0.0, 0.0, 0.0, 0.0, 0.0, 0.0, 0.0, 0.0, 0.0, 0.0, 0.0, 0.0, 0.0, 0.0, 0.0, 0.0, 0.0, 0.0, 0.0, 0.0, 0.0, 0.0, 0.0, 0.0, 0.0, 0.0, 0.0, 0.0, 0.0, 0.0, 0.0, 0.0, 0.0, 0.0, 0.0, 0.0, 0.0, 0.0, 0.0, 0.0, 0.0, 0.0, 0.0, 0.0, 0.0, 0.0, 0.0, 0.0, 0.0, 0.0, 0.0, 0.0, 0.0, 0.0, 0.0, 0.0, 0.0, 0.0, 0.0, 0.0, 0.0, 0.0, 0.0, 0.0, 0.0, 0.0, 0.0, 0.0, 0.0, 0.0, 0.0, 0.0, 0.0, 0.0, 0.0, 0.0, 0.0, 0.0, 0.0, 0.0, 0.0, 0.0, 0.0, 0.0, 0.0, 0.0, 0.0, 0.0, 0.0, 0.0, 0.0, 0.0, 0.0, 0.0, 0.0, 0.0, 0.0, 0.0, 0.0, 0.0, 0.0, 0.0, 0.0, 0.0, 0.0, 0.0, 0.0, 0.0, 0.0, 0.0, 0.0, 0.0, 0.0, 0.0, 0.0, 0.0, 0.0, 0.0, 0.0, 0.0, 0.0, 0.0, 0.0, 0.0, 0.0, 0.0, 0.0, 0.0, 0.0, 0.0, 0.0, 0.0, 0.0, 0.0, 0.0, 0.0, 0.0, 0.0, 0.0, 0.0, 0.0, 0.0, 0.0, 0.0, 0.0, 0.0, 0.0, 0.0, 0.0, 0.0, 0.0, 0.0, 0.0, 0.0, 0.0, 0.0, 0.0, 0.0, 0.0, 0.0, 0.0, 0.0, 0.0, 0.0, 0.0, 0.0, 0.0, 0.0, 0.0, 0.0, 0.0, 0.0, 0.0, 0.0, 0.0, 0.0, 0.0, 0.0, 0.0, 0.0, 0.0, 0.0, 0.0, 0.0, 0.0, 0.0, 0.0, 0.0, 0.0, 0.0, 0.0, 0.0, 0.0, 0.0, 0.0, 0.0, 0.0, 0.0, 0.0, 0.0, 0.0, 0.0, 0.0, 0.0, 0.0, 0.0, 0.0, 0.0, 0.0, 0.0, 0.0, 0.0, 0.0, 0.0, 0.0, 0.0, 0.0, 0.0, 0.0, 0.0, 0.0, 0.0, 0.0, 0.0, 0.0, 0.0, 0.0, 0.0, 0.0, 0.0, 0.0, 0.0, 0.0, 0.0, 0.0, 0.0, 0.0, 0.0, 0.0, 0.0, 0.0, 0.0, 0.0, 0.0, 0.0, 0.0, 0.0, 0.0, 0.0, 0.0, 0.0, 0.0, 0.0, 0.0, 0.0, 0.0, 0.0, 0.0, 0.0, 0.0, 0.0, 0.0, 0.0, 0.0, 0.0, 0.0, 0.0, 0.0, 0.0, 0.0, 0.0, 0.0, 0.0, 0.0, 0.0, 0.0, 0.0, 0.0, 0.0, 0.0, 0.0, 0.0, 0.0, 0.0, 0.0, 0.0, 0.0, 0.0, 0.0, 0.0, 0.0, 0.0, 0.0, 0.0, 0.0, 0.0, 0.0, 0.0, 0.0, 0.0, 0.0, 0.0, 0.0, 0.0, 0.0, 0.0, 0.0, 0.0, 0.0, 0.0, 0.0, 0.0, 0.0, 0.0, 0.0, 0.0, 0.0, 0.0, 0.0, 0.0, 0.0, 0.0, 0.0, 0.0, 0.0, 0.0, 0.0, 0.0, 0.0, 0.0, 0.0, 0.0, 0.0, 0.0, 0.0, 0.0, 0.0, 0.0, 0.0, 0.0, 0.0, 0.0, 0.0, 0.0, 0.0, 0.0, 0.0, 0.0, 0.0, 0.0, 0.0, 0.0, 0.0, 0.0, 0.0, 0.0, 0.0, 0.0, 0.0, 0.0, 0.0, 0.0, 0.0, 0.0, 0.0, 0.0, 0.0, 0.0, 0.0, 0.0, 0.0, 0.0, 0.0, 0.0, 0.0, 0.0, 0.0, 0.0, 0.0, 0.0, 0.0, 0.0, 0.0, 0.0, 0.0, 0.0, 0.0, 0.0, 0.0, 0.0, 0.0, 0.0, 0.0, 0.0, 0.0, 0.0, 0.0, 0.0, 0.0, 0.0, 0.0, 0.0, 0.0, 0.0, 0.0, 0.0, 0.0, 0.0, 0.0, 0.0, 0.0, 0.0, 0.0, 0.0, 0.0, 0.0, 0.0, 0.0, 0.0, 0.0, 0.0, 0.0, 0.0, 0.0, 0.0, 0.0, 0.0, 0.0, 0.0, 0.0, 0.0, 0.0, 0.0, 0.0, 0.0, 0.0, 0.0, 0.0, 0.0, 0.0, 0.0, 0.0, 0.0, 0.0, 0.0, 0.0, 0.0, 0.0, 0.0, 0.0, 0.0, 0.0, 0.0, 0.0, 0.0, 0.0, 0.0, 0.0, 0.0, 0.0, 0.0, 0.0, 0.0, 0.0, 0.0, 0.0, 0.0, 0.0, 0.0, 0.0, 0.0, 0.0, 0.0, 0.0, 0.0, 0.0, 0.0, 0.0, 0.0, 0.0, 0.0, 0.0, 0.0, 0.0, 0.0, 0.0, 0.0, 0.0, 0.0, 0.0, 0.0, 0.0, 0.0, 0.0, 0.0, 0.0, 0.0, 0.0, 0.0, 0.0, 0.0, 0.0, 0.0, 0.0, 0.0, 0.0, 0.0, 0.0, 0.0, 0.0, 0.0, 0.0, 0.0, 0.0, 0.0, 0.0, 0.0, 0.0, 0.0, 0.0, 0.0, 0.0, 0.0, 0.0, 0.0, 0.0, 0.0, 0.0, 0.0, 0.0, 0.0, 0.0, 0.0, 0.0, 0.0, 0.0, 0.0, 0.0, 0.0, 0.0, 0.0, 0.0, 0.0, 0.0, 0.0, 0.0, 0.0, 0.0, 0.0, 0.0, 0.0, 0.0, 0.0, 0.0, 0.0, 0.0, 0.0, 0.0, 0.0, 0.0, 0.0, 0.0, 0.0, 0.0, 0.0, 0.0, 0.0, 0.0, 0.0, 0.0, 0.0, 0.0, 0.0, 0.0, 0.0, 0.0, 0.0, 0.0, 0.0, 0.0, 0.0, 0.0, 0.0, 0.0, 0.0, 0.0, 0.0, 0.0, 0.0, 0.0, 0.0, 0.0, 0.0, 0.0, 0.0, 0.0, 0.0, 0.0, 0.0, 0.0, 0.0, 0.0, 0.0, 0.0, 0.0, 0.0, 0.0, 0.0, 0.0, 0.0, 0.0, 0.0, 0.0, 0.0, 0.0, 0.0, 0.0, 0.0, 0.0, 0.0, 0.0, 0.0, 0.0, 0.0, 0.0, 0.0, 0.0, 0.0, 0.0, 0.0, 0.0, 0.0, 0.0, 0.0, 0.0, 0.0, 0.0, 0.0, 0.0, 0.0, 0.0, 0.0, 0.0, 0.0, 0.0, 0.0, 0.0, 0.0, 0.0, 0.0, 0.0, 0.0, 0.0, 0.0, 0.0, 0.0, 0.0, 0.0, 0.0, 0.0, 0.0, 0.0, 0.0, 0.0, 0.0, 0.0, 0.0, 0.0, 0.0, 0.0, 0.0, 0.0, 0.0, 0.0, 0.0, 0.0, 0.0, 0.0, 0.0, 0.0, 0.0, 0.0, 0.0, 0.0, 0.0, 0.0, 0.0, 0.0, 0.0, 0.0, 0.0, 0.0, 0.0, 0.0, 0.0, 0.0, 0.0, 0.0, 0.0, 0.0, 0.0, 0.0, 0.0, 0.0, 0.0, 0.0, 0.0, 0.0, 0.0, 0.0, 0.0, 0.0, 0.0, 0.0, 0.0, 0.0, 0.0, 0.0, 0.0, 0.0, 0.0, 0.0, 0.0, 0.0, 0.0, 0.0, 0.0, 0.0, 0.0, 0.0, 0.0, 0.0, 0.0, 0.0, 0.0, 0.0, 0.0, 0.0, 0.0, 0.0, 0.0, 0.0, 0.0, 0.0, 0.0, 0.0, 0.0, 0.0, 0.0, 0.0, 0.0, 0.0, 0.0, 0.0, 0.0, 0.0, 0.0, 0.0, 0.0, 0.0, 0.0, 0.0, 0.0, 0.0, 0.0, 0.0, 0.0, 0.0, 0.0, 0.0, 0.0, 0.0, 0.0, 0.0, 0.0, 0.0, 0.0, 0.0, 0.0, 0.0, 0.0, 0.0, 0.0, 0.0, 0.0, 0.0, 0.0, 0.0, 0.0, 0.0, 0.0, 0.0, 0.0, 0.0, 0.0, 0.0, 0.0, 0.0, 0.0, 0.0, 0.0, 0.0, 0.0, 0.0, 0.0, 0.0, 0.0, 0.0, 0.0, 0.0, 0.0, 0.0, 0.0, 0.0, 0.0, 0.0, 0.0, 0.0, 0.0, 0.0, 0.0, 0.0, 0.0, 0.0, 0.0, 0.0, 0.0, 0.0, 0.0, 0.0, 0.0, 0.0, 0.0, 0.0, 0.0, 0.0, 0.0, 0.0, 0.0, 0.0, 0.0, 0.0, 0.0, 0.0, 0.0, 0.0, 0.0, 0.0, 0.0, 0.0, 0.0, 0.0, 0.0, 0.0, 0.0, 0.0, 0.0, 0.0, 0.0, 0.0, 0.0, 0.0, 0.0, 0.0, 0.0, 0.0, 0.0, 0.0, 0.0, 0.0, 0.0, 0.0, 0.0, 0.0, 0.0, 0.0, 0.0, 0.0, 0.0, 0.0, 0.0, 0.0, 0.0, 0.0, 0.0, 0.0, 0.0, 0.0, 0.0, 0.0, 0.0, 0.0, 0.0, 0.0, 0.0, 0.0, 0.0, 0.0, 0.0, 0.0, 0.0, 0.0, 0.0, 0.0, 0.0, 0.0, 0.0, 0.0, 0.0, 0.0, 0.0, 0.0, 0.0, 0.0, 0.0, 0.0, 0.0, 0.0, 0.0, 0.0, 0.0, 0.0, 0.0, 0.0, 0.0, 0.0, 0.0, 0.0, 0.0, 0.0, 0.0, 0.0, 0.0, 0.0, 0.0, 0.0, 0.0, 0.0, 0.0, 0.0, 0.0, 0.0, 0.0, 0.0, 0.0, 0.0, 0.0, 0.0, 0.0, 0.0, 0.0, 0.0, 0.0, 0.0, 0.0, 0.0, 0.0, 0.0, 0.0, 0.0, 0.0, 0.0, 0.0, 0.0, 0.0, 0.0, 0.0, 0.0, 0.0, 0.0, 0.0, 0.0, 0.0, 0.0, 0.0, 0.0, 0.0, 0.0, 0.0, 0.0, 0.0, 0.0, 0.0, 0.0, 0.0, 0.0, 0.0, 0.0, 0.0, 0.0, 0.0, 0.0, 0.0, 0.0, 0.0, 0.0, 0.0, 0.0, 0.0, 0.0, 0.0, 0.0, 0.0, 0.0, 0.0, 0.0, 0.0, 0.0, 0.0, 0.0, 0.0, 0.0, 0.0, 0.0, 0.0, 0.0, 0.0, 0.0, 0.0, 0.0, 0.0, 0.0, 0.0, 0.0, 0.0, 0.0, 0.0, 0.0, 0.0, 0.0, 0.0, 0.0, 0.0, 0.0, 0.0, 0.0, 0.0, 0.0, 0.0, 0.0, 0.0, 0.0, 0.0, 0.0, 0.0, 0.0, 0.0, 0.0, 0.0, 0.0, 0.0, 0.0, 0.0, 0.0, 0.0, 0.0, 0.0, 0.0, 0.0, 0.0, 0.0, 0.0, 0.0, 0.0, 0.0, 0.0, 0.0, 0.0, 0.0, 0.0, 0.0, 0.0, 0.0, 0.0, 0.0, 0.0, 0.0, 0.0, 0.0, 0.0, 0.0, 0.0, 0.0, 0.0, 0.0, 0.0, 0.0, 0.0, 0.0, 0.0, 0.0, 0.0, 0.0, 0.0, 0.0, 0.0, 0.0, 0.0, 0.0, 0.0, 0.0, 0.0, 0.0, 0.0, 0.0, 0.0, 0.0, 0.0, 0.0, 0.0, 0.0, 0.0, 0.0, 0.0, 0.0, 0.0, 0.0, 0.0, 0.0, 0.0, 0.0, 0.0, 0.0, 0.0, 0.0, 0.0, 0.0, 0.0, 0.0, 0.0, 0.0, 0.0, 0.0, 0.0, 0.0, 0.0, 0.0, 0.0, 0.0, 0.0, 0.0, 0.0, 0.0, 0.0, 0.0, 0.0, 0.0, 0.0, 0.0, 0.0, 0.0, 0.0, 0.0, 0.0, 0.0, 0.0, 0.0, 0.0, 0.0, 0.0, 0.0, 0.0, 0.0, 0.0, 0.0, 0.0, 0.0, 0.0, 0.0, 0.0, 0.0, 0.0, 0.0, 0.0, 0.0, 0.0, 0.0, 0.0, 0.0, 0.0, 0.0, 0.0, 0.0, 0.0, 0.0, 0.0, 0.0, 0.0, 0.0, 0.0, 0.0, 0.0, 0.0, 0.0, 0.0, 0.0, 0.0, 0.0, 0.0, 0.0, 0.0, 0.0, 0.0, 0.0, 0.0, 0.0, 0.0, 0.0, 0.0, 0.0, 0.0, 0.0, 0.0, 0.0, 0.0, 0.0, 0.0, 0.0, 0.0])
me_cube.materials.append(mat_material)
me_cube.use_remesh_preserve_volume = False
me_cube.use_remesh_preserve_attributes = False
me_cube.use_mirror_vertex_groups = False
me_cube.update()

# ---- objects
ob_cube = bpy.data.objects.new('Cube', me_cube)

# ---- transforms, parenting, visibility, modifiers, constraints
ob_cube.location = (0.0, 0.0, 0.0)
ob_cube.scale = (0.2708, 0.2708, 0.2708)
ob_cube.lock_rotations_4d = False
ob_cube.empty_display_type = 'ARROWS'
ob_cube.lineart.crease_threshold = 0.0

# ---- collection membership
col_collection.objects.link(ob_cube)

# ---- scene / render settings (as saved in the file)
scene.frame_start = 1; scene.frame_end = 250; scene.frame_set(1)
scene.render.engine = 'BLENDER_EEVEE_NEXT'
scene.cycles.use_denoising = False
scene.cycles.samples = 128
scene.cycles.sampling_pattern = 'TABULATED_SOBOL'
scene.cycles.use_adaptive_sampling = False
scene.cycles.use_light_tree = False
scene.view_settings.view_transform = 'Filmic'
bpy.context.view_layer.update()

# ---- added for rendering (the .blend has no active camera and no usable light): camera, sun
cam_auto = bpy.data.cameras.new('AutoCamera')
cam_auto.lens = 50.0
cam_auto.sensor_width = 36.0
cam_auto.clip_end = 1370.75
ob_auto_camera = bpy.data.objects.new('AutoCamera', cam_auto)
scene.collection.objects.link(ob_auto_camera)
ob_auto_camera.location = (74.7023, -88.7604, 77.6835)
ob_auto_camera.rotation_euler = (1.09748, -7.21219e-08, 0.694738)
scene.camera = ob_auto_camera
light_auto_sun = bpy.data.lights.new('AutoSun', 'SUN')
light_auto_sun.energy = 3.0
light_auto_sun.angle = 0.0523599
ob_auto_sun = bpy.data.objects.new('AutoSun', light_auto_sun)
scene.collection.objects.link(ob_auto_sun)
ob_auto_sun.rotation_euler = (0.872665, 0.174533, 0.523599)
bpy.context.view_layer.update()
